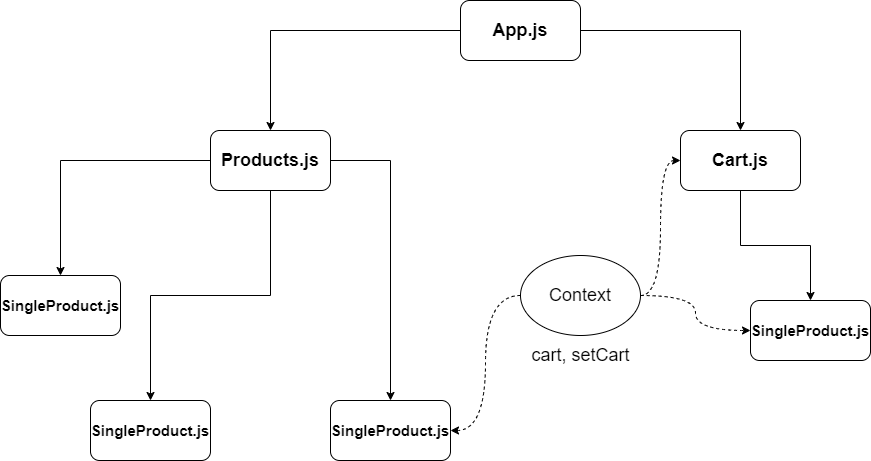

The diagram above was exported from draw.io. Its source (the exported page's mxGraphModel, read from the mxfile embedded in the PNG):
<mxGraphModel dx="794" dy="430" grid="1" gridSize="10" guides="1" tooltips="1" connect="1" arrows="1" fold="1" page="1" pageScale="1" pageWidth="1100" pageHeight="850" background="none" math="0" shadow="0">
  <root>
    <mxCell id="0" />
    <mxCell id="1" parent="0" />
    <mxCell id="Vp28ZbfL1DXBY5cR7klY-11" style="edgeStyle=orthogonalEdgeStyle;rounded=0;orthogonalLoop=1;jettySize=auto;html=1;exitX=1;exitY=0.5;exitDx=0;exitDy=0;entryX=0.5;entryY=0;entryDx=0;entryDy=0;" parent="1" source="Vp28ZbfL1DXBY5cR7klY-1" target="Vp28ZbfL1DXBY5cR7klY-3" edge="1">
      <mxGeometry relative="1" as="geometry" />
    </mxCell>
    <mxCell id="Vp28ZbfL1DXBY5cR7klY-13" style="edgeStyle=orthogonalEdgeStyle;rounded=0;orthogonalLoop=1;jettySize=auto;html=1;exitX=0;exitY=0.5;exitDx=0;exitDy=0;entryX=0.5;entryY=0;entryDx=0;entryDy=0;" parent="1" source="Vp28ZbfL1DXBY5cR7klY-1" target="Vp28ZbfL1DXBY5cR7klY-2" edge="1">
      <mxGeometry relative="1" as="geometry" />
    </mxCell>
    <mxCell id="Vp28ZbfL1DXBY5cR7klY-1" value="&lt;h2&gt;App.js&lt;/h2&gt;" style="rounded=1;whiteSpace=wrap;html=1;fontStyle=1" parent="1" vertex="1">
      <mxGeometry x="490" y="90" width="120" height="60" as="geometry" />
    </mxCell>
    <mxCell id="Vp28ZbfL1DXBY5cR7klY-12" style="edgeStyle=orthogonalEdgeStyle;rounded=0;orthogonalLoop=1;jettySize=auto;html=1;exitX=0.5;exitY=1;exitDx=0;exitDy=0;entryX=0.5;entryY=0;entryDx=0;entryDy=0;" parent="1" source="Vp28ZbfL1DXBY5cR7klY-2" target="Vp28ZbfL1DXBY5cR7klY-5" edge="1">
      <mxGeometry relative="1" as="geometry" />
    </mxCell>
    <mxCell id="Vp28ZbfL1DXBY5cR7klY-14" style="edgeStyle=orthogonalEdgeStyle;rounded=0;orthogonalLoop=1;jettySize=auto;html=1;exitX=0;exitY=0.5;exitDx=0;exitDy=0;entryX=0.5;entryY=0;entryDx=0;entryDy=0;" parent="1" source="Vp28ZbfL1DXBY5cR7klY-2" target="Vp28ZbfL1DXBY5cR7klY-4" edge="1">
      <mxGeometry relative="1" as="geometry" />
    </mxCell>
    <mxCell id="Vp28ZbfL1DXBY5cR7klY-15" style="edgeStyle=orthogonalEdgeStyle;rounded=0;orthogonalLoop=1;jettySize=auto;html=1;exitX=1;exitY=0.5;exitDx=0;exitDy=0;entryX=0.5;entryY=0;entryDx=0;entryDy=0;" parent="1" source="Vp28ZbfL1DXBY5cR7klY-2" target="Vp28ZbfL1DXBY5cR7klY-6" edge="1">
      <mxGeometry relative="1" as="geometry" />
    </mxCell>
    <mxCell id="Vp28ZbfL1DXBY5cR7klY-2" value="&lt;h2&gt;Products.js&lt;/h2&gt;" style="rounded=1;whiteSpace=wrap;html=1;fontStyle=1" parent="1" vertex="1">
      <mxGeometry x="240" y="220" width="120" height="60" as="geometry" />
    </mxCell>
    <mxCell id="Vp28ZbfL1DXBY5cR7klY-16" style="edgeStyle=orthogonalEdgeStyle;rounded=0;orthogonalLoop=1;jettySize=auto;html=1;exitX=0.5;exitY=1;exitDx=0;exitDy=0;entryX=0.5;entryY=0;entryDx=0;entryDy=0;" parent="1" source="Vp28ZbfL1DXBY5cR7klY-3" target="Vp28ZbfL1DXBY5cR7klY-7" edge="1">
      <mxGeometry relative="1" as="geometry" />
    </mxCell>
    <mxCell id="Vp28ZbfL1DXBY5cR7klY-3" value="&lt;h2&gt;&lt;font style=&quot;font-size: 18px;&quot;&gt;Cart.js&lt;/font&gt;&lt;/h2&gt;" style="rounded=1;whiteSpace=wrap;html=1;" parent="1" vertex="1">
      <mxGeometry x="710" y="220" width="120" height="60" as="geometry" />
    </mxCell>
    <mxCell id="Vp28ZbfL1DXBY5cR7klY-4" value="&lt;h2&gt;&lt;font style=&quot;font-size: 15px;&quot;&gt;SingleProduct.js&lt;/font&gt;&lt;/h2&gt;" style="rounded=1;whiteSpace=wrap;html=1;" parent="1" vertex="1">
      <mxGeometry x="30" y="365" width="120" height="60" as="geometry" />
    </mxCell>
    <mxCell id="Vp28ZbfL1DXBY5cR7klY-5" value="&lt;h2&gt;&lt;font style=&quot;font-size: 15px;&quot;&gt;SingleProduct.js&lt;/font&gt;&lt;/h2&gt;" style="rounded=1;whiteSpace=wrap;html=1;" parent="1" vertex="1">
      <mxGeometry x="120" y="490" width="120" height="60" as="geometry" />
    </mxCell>
    <mxCell id="Vp28ZbfL1DXBY5cR7klY-6" value="&lt;h2&gt;&lt;font style=&quot;font-size: 15px;&quot;&gt;SingleProduct.js&lt;/font&gt;&lt;/h2&gt;" style="rounded=1;whiteSpace=wrap;html=1;" parent="1" vertex="1">
      <mxGeometry x="360" y="490" width="120" height="60" as="geometry" />
    </mxCell>
    <mxCell id="Vp28ZbfL1DXBY5cR7klY-7" value="&lt;h2&gt;&lt;font style=&quot;font-size: 15px;&quot;&gt;SingleProduct.js&lt;/font&gt;&lt;/h2&gt;" style="rounded=1;whiteSpace=wrap;html=1;" parent="1" vertex="1">
      <mxGeometry x="780" y="390" width="120" height="60" as="geometry" />
    </mxCell>
    <mxCell id="Vp28ZbfL1DXBY5cR7klY-17" value="&lt;font style=&quot;font-size: 18px;&quot;&gt;cart, setCart&lt;/font&gt;" style="text;html=1;align=center;verticalAlign=middle;resizable=0;points=[];autosize=1;strokeColor=none;fillColor=none;" parent="1" vertex="1">
      <mxGeometry x="550" y="425" width="120" height="40" as="geometry" />
    </mxCell>
    <mxCell id="Vp28ZbfL1DXBY5cR7klY-19" style="edgeStyle=orthogonalEdgeStyle;orthogonalLoop=1;jettySize=auto;html=1;exitX=0;exitY=0.5;exitDx=0;exitDy=0;entryX=1;entryY=0.5;entryDx=0;entryDy=0;curved=1;dashed=1;" parent="1" source="Vp28ZbfL1DXBY5cR7klY-18" target="Vp28ZbfL1DXBY5cR7klY-6" edge="1">
      <mxGeometry relative="1" as="geometry" />
    </mxCell>
    <mxCell id="Vp28ZbfL1DXBY5cR7klY-20" style="edgeStyle=orthogonalEdgeStyle;orthogonalLoop=1;jettySize=auto;html=1;exitX=1;exitY=0.5;exitDx=0;exitDy=0;entryX=0;entryY=0.5;entryDx=0;entryDy=0;dashed=1;curved=1;" parent="1" source="Vp28ZbfL1DXBY5cR7klY-18" target="Vp28ZbfL1DXBY5cR7klY-3" edge="1">
      <mxGeometry relative="1" as="geometry">
        <Array as="points">
          <mxPoint x="690" y="385" />
          <mxPoint x="690" y="250" />
        </Array>
      </mxGeometry>
    </mxCell>
    <mxCell id="Vp28ZbfL1DXBY5cR7klY-21" style="edgeStyle=orthogonalEdgeStyle;orthogonalLoop=1;jettySize=auto;html=1;entryX=0;entryY=0.5;entryDx=0;entryDy=0;dashed=1;curved=1;" parent="1" source="Vp28ZbfL1DXBY5cR7klY-18" target="Vp28ZbfL1DXBY5cR7klY-7" edge="1">
      <mxGeometry relative="1" as="geometry" />
    </mxCell>
    <mxCell id="Vp28ZbfL1DXBY5cR7klY-18" value="&lt;font style=&quot;font-size: 18px;&quot;&gt;Context&lt;/font&gt;" style="ellipse;whiteSpace=wrap;html=1;" parent="1" vertex="1">
      <mxGeometry x="550" y="345" width="120" height="80" as="geometry" />
    </mxCell>
  </root>
</mxGraphModel>